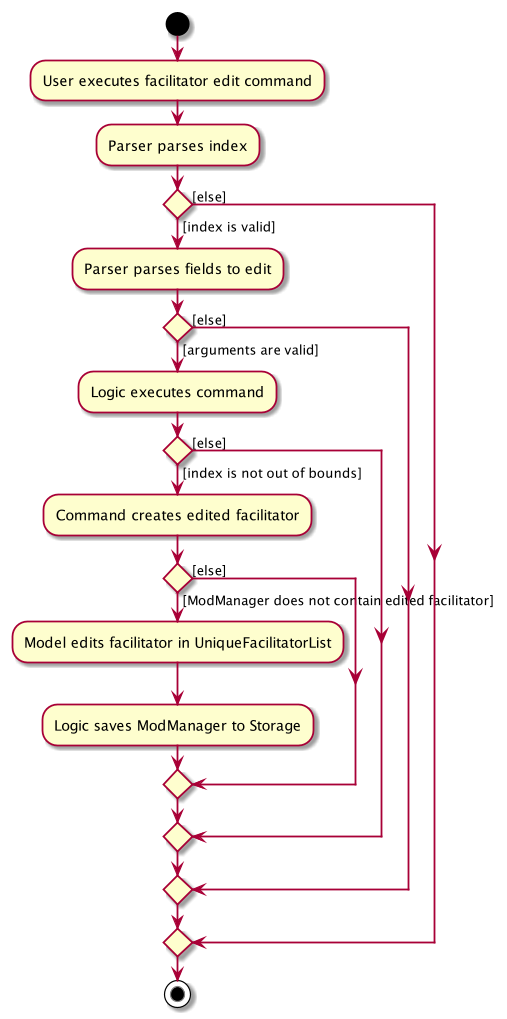

The diagram above was rendered by PlantUML. Its source (embedded in the PNG):
@startuml
start
:User executes facilitator edit command;
:Parser parses index;
if () then ([index is valid])
    :Parser parses fields to edit;
    if () then ([arguments are valid])
        :Logic executes command;
        if () then ([index is not out of bounds])
            :Command creates edited facilitator;
            if () then ([ModManager does not contain edited facilitator])
                :Model edits facilitator in UniqueFacilitatorList;
                :Logic saves ModManager to Storage;
            else ([else])
            endif
        else ([else])
        endif
    else ([else])
    endif
else ([else])
endif
stop
@enduml